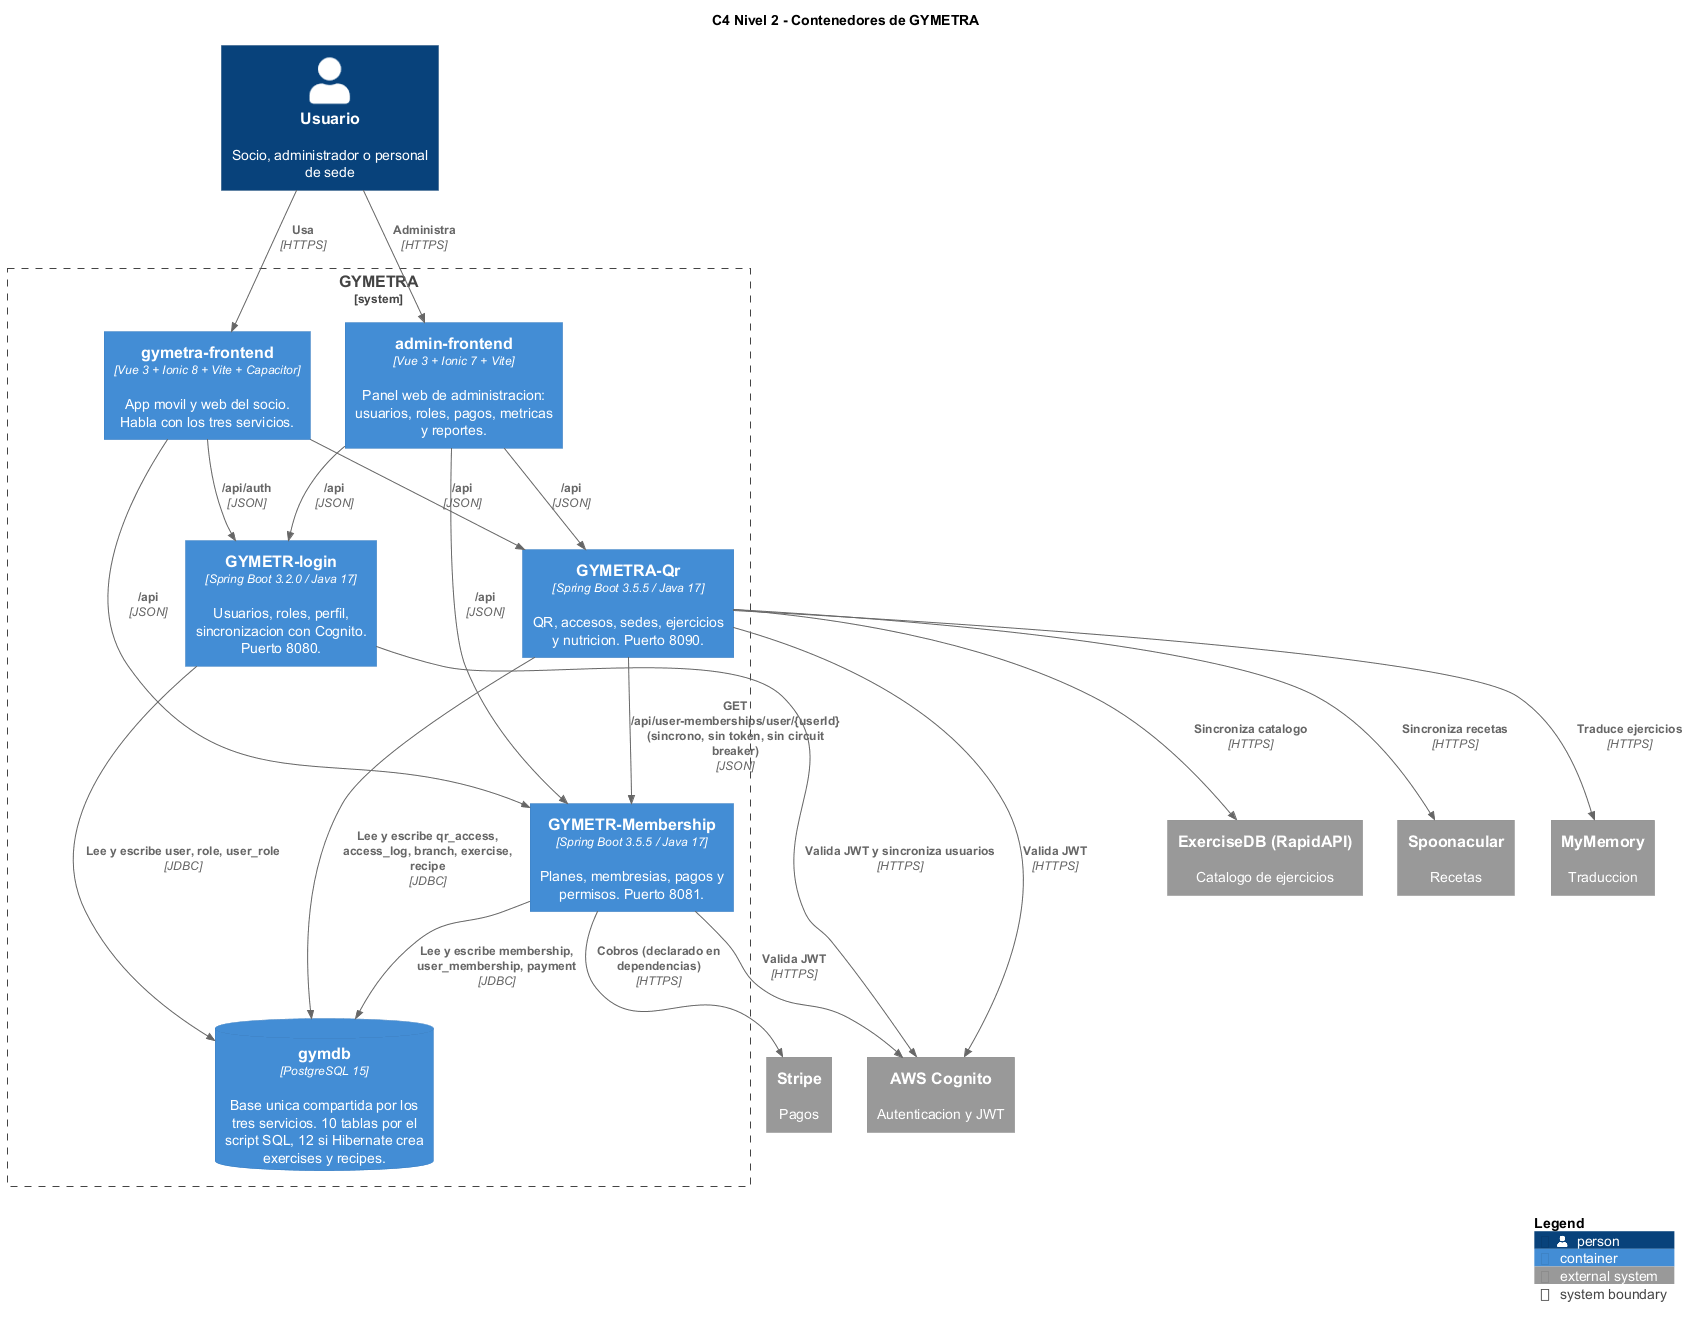

The diagram above was rendered by PlantUML. Its source (embedded in the PNG):
@startuml
' ===========================================================
' GYMETRA - C4 Nivel 2: Contenedor
' Las aplicaciones que componen el sistema y como se comunican.
' Los tres backends comparten la misma base de datos (R-12).
' ===========================================================

!include <C4/C4_Container>

title C4 Nivel 2 - Contenedores de GYMETRA

Person(usuario, "Usuario", "Socio, administrador o personal de sede")

System_Boundary(gymetra, "GYMETRA") {
  Container(web, "gymetra-frontend", "Vue 3 + Ionic 8 + Vite + Capacitor", "App movil y web del socio. Habla con los tres servicios.")
  Container(adm, "admin-frontend", "Vue 3 + Ionic 7 + Vite", "Panel web de administracion: usuarios, roles, pagos, metricas y reportes.")
  Container(login, "GYMETR-login", "Spring Boot 3.2.0 / Java 17", "Usuarios, roles, perfil, sincronizacion con Cognito. Puerto 8080.")
  Container(memb, "GYMETR-Membership", "Spring Boot 3.5.5 / Java 17", "Planes, membresias, pagos y permisos. Puerto 8081.")
  Container(qr, "GYMETRA-Qr", "Spring Boot 3.5.5 / Java 17", "QR, accesos, sedes, ejercicios y nutricion. Puerto 8090.")
  ContainerDb(db, "gymdb", "PostgreSQL 15", "Base unica compartida por los tres servicios. 10 tablas por el script SQL, 12 si Hibernate crea exercises y recipes.")
}

System_Ext(cognito, "AWS Cognito", "Autenticacion y JWT")
System_Ext(stripe, "Stripe", "Pagos")
System_Ext(exercisedb, "ExerciseDB (RapidAPI)", "Catalogo de ejercicios")
System_Ext(spoonacular, "Spoonacular", "Recetas")
System_Ext(mymemory, "MyMemory", "Traduccion")

Rel(usuario, web, "Usa", "HTTPS")
Rel(usuario, adm, "Administra", "HTTPS")

Rel(web, login, "/api/auth", "JSON")
Rel(web, memb, "/api", "JSON")
Rel(web, qr, "/api", "JSON")
Rel(adm, login, "/api", "JSON")
Rel(adm, memb, "/api", "JSON")
Rel(adm, qr, "/api", "JSON")

Rel(login, db, "Lee y escribe user, role, user_role", "JDBC")
Rel(memb, db, "Lee y escribe membership, user_membership, payment", "JDBC")
Rel(qr, db, "Lee y escribe qr_access, access_log, branch, exercise, recipe", "JDBC")

Rel(qr, memb, "GET /api/user-memberships/user/{userId} (sincrono, sin token, sin circuit breaker)", "JSON")
Rel(login, cognito, "Valida JWT y sincroniza usuarios", "HTTPS")
Rel(memb, cognito, "Valida JWT", "HTTPS")
Rel(qr, cognito, "Valida JWT", "HTTPS")
Rel(memb, stripe, "Cobros (declarado en dependencias)", "HTTPS")
Rel(qr, exercisedb, "Sincroniza catalogo", "HTTPS")
Rel(qr, spoonacular, "Sincroniza recetas", "HTTPS")
Rel(qr, mymemory, "Traduce ejercicios", "HTTPS")

SHOW_LEGEND()
@enduml